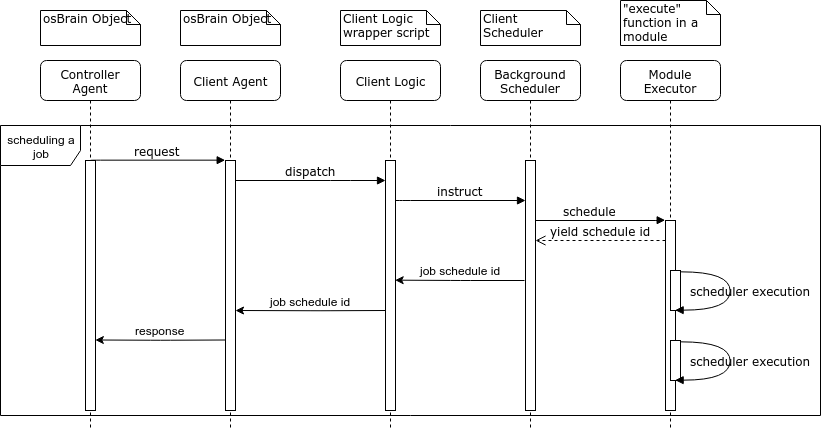

The diagram above was exported from draw.io. Its source (the exported page's mxGraphModel, read from the mxfile embedded in the PNG):
<mxGraphModel dx="1162" dy="602" grid="1" gridSize="10" guides="1" tooltips="1" connect="1" arrows="1" fold="1" page="1" pageScale="1" pageWidth="1100" pageHeight="850" background="#ffffff" math="0" shadow="0">
  <root>
    <mxCell id="0" />
    <mxCell id="1" parent="0" />
    <mxCell id="7baba1c4bc27f4b0-2" value="Client Agent" style="shape=umlLifeline;perimeter=lifelinePerimeter;whiteSpace=wrap;html=1;container=1;collapsible=0;recursiveResize=0;outlineConnect=0;rounded=1;shadow=0;comic=0;labelBackgroundColor=none;strokeColor=#000000;strokeWidth=1;fillColor=#FFFFFF;fontFamily=Verdana;fontSize=12;fontColor=#000000;align=center;" parent="1" vertex="1">
      <mxGeometry x="240" y="80" width="100" height="370" as="geometry" />
    </mxCell>
    <mxCell id="7baba1c4bc27f4b0-10" value="" style="html=1;points=[];perimeter=orthogonalPerimeter;rounded=0;shadow=0;comic=0;labelBackgroundColor=none;strokeColor=#000000;strokeWidth=1;fillColor=#FFFFFF;fontFamily=Verdana;fontSize=12;fontColor=#000000;align=center;" parent="7baba1c4bc27f4b0-2" vertex="1">
      <mxGeometry x="45" y="100" width="10" height="250" as="geometry" />
    </mxCell>
    <mxCell id="7baba1c4bc27f4b0-3" value="Client Logic" style="shape=umlLifeline;perimeter=lifelinePerimeter;whiteSpace=wrap;html=1;container=1;collapsible=0;recursiveResize=0;outlineConnect=0;rounded=1;shadow=0;comic=0;labelBackgroundColor=none;strokeColor=#000000;strokeWidth=1;fillColor=#FFFFFF;fontFamily=Verdana;fontSize=12;fontColor=#000000;align=center;" parent="1" vertex="1">
      <mxGeometry x="400" y="80" width="100" height="370" as="geometry" />
    </mxCell>
    <mxCell id="7baba1c4bc27f4b0-13" value="" style="html=1;points=[];perimeter=orthogonalPerimeter;rounded=0;shadow=0;comic=0;labelBackgroundColor=none;strokeColor=#000000;strokeWidth=1;fillColor=#FFFFFF;fontFamily=Verdana;fontSize=12;fontColor=#000000;align=center;" parent="7baba1c4bc27f4b0-3" vertex="1">
      <mxGeometry x="45" y="100" width="10" height="250" as="geometry" />
    </mxCell>
    <mxCell id="7baba1c4bc27f4b0-4" value="Background Scheduler" style="shape=umlLifeline;perimeter=lifelinePerimeter;whiteSpace=wrap;html=1;container=1;collapsible=0;recursiveResize=0;outlineConnect=0;rounded=1;shadow=0;comic=0;labelBackgroundColor=none;strokeColor=#000000;strokeWidth=1;fillColor=#FFFFFF;fontFamily=Verdana;fontSize=12;fontColor=#000000;align=center;" parent="1" vertex="1">
      <mxGeometry x="540" y="80" width="100" height="370" as="geometry" />
    </mxCell>
    <mxCell id="7baba1c4bc27f4b0-5" value="Module Executor" style="shape=umlLifeline;perimeter=lifelinePerimeter;whiteSpace=wrap;html=1;container=1;collapsible=0;recursiveResize=0;outlineConnect=0;rounded=1;shadow=0;comic=0;labelBackgroundColor=none;strokeColor=#000000;strokeWidth=1;fillColor=#FFFFFF;fontFamily=Verdana;fontSize=12;fontColor=#000000;align=center;" parent="1" vertex="1">
      <mxGeometry x="680" y="80" width="100" height="370" as="geometry" />
    </mxCell>
    <mxCell id="7baba1c4bc27f4b0-8" value="Controller Agent" style="shape=umlLifeline;perimeter=lifelinePerimeter;whiteSpace=wrap;html=1;container=1;collapsible=0;recursiveResize=0;outlineConnect=0;rounded=1;shadow=0;comic=0;labelBackgroundColor=none;strokeColor=#000000;strokeWidth=1;fillColor=#FFFFFF;fontFamily=Verdana;fontSize=12;fontColor=#000000;align=center;" parent="1" vertex="1">
      <mxGeometry x="100" y="80" width="100" height="370" as="geometry" />
    </mxCell>
    <mxCell id="7baba1c4bc27f4b0-9" value="" style="html=1;points=[];perimeter=orthogonalPerimeter;rounded=0;shadow=0;comic=0;labelBackgroundColor=none;strokeColor=#000000;strokeWidth=1;fillColor=#FFFFFF;fontFamily=Verdana;fontSize=12;fontColor=#000000;align=center;" parent="7baba1c4bc27f4b0-8" vertex="1">
      <mxGeometry x="45" y="100" width="10" height="250" as="geometry" />
    </mxCell>
    <mxCell id="7baba1c4bc27f4b0-16" value="" style="html=1;points=[];perimeter=orthogonalPerimeter;rounded=0;shadow=0;comic=0;labelBackgroundColor=none;strokeColor=#000000;strokeWidth=1;fillColor=#FFFFFF;fontFamily=Verdana;fontSize=12;fontColor=#000000;align=center;" parent="1" vertex="1">
      <mxGeometry x="585" y="180" width="10" height="250" as="geometry" />
    </mxCell>
    <mxCell id="7baba1c4bc27f4b0-17" value="instruct" style="html=1;verticalAlign=bottom;endArrow=block;labelBackgroundColor=none;fontFamily=Verdana;fontSize=12;edgeStyle=elbowEdgeStyle;elbow=vertical;" parent="1" source="7baba1c4bc27f4b0-13" target="7baba1c4bc27f4b0-16" edge="1">
      <mxGeometry relative="1" as="geometry">
        <mxPoint x="510" y="220" as="sourcePoint" />
        <Array as="points">
          <mxPoint x="460" y="220" />
        </Array>
      </mxGeometry>
    </mxCell>
    <mxCell id="7baba1c4bc27f4b0-19" value="" style="html=1;points=[];perimeter=orthogonalPerimeter;rounded=0;shadow=0;comic=0;labelBackgroundColor=none;strokeColor=#000000;strokeWidth=1;fillColor=#FFFFFF;fontFamily=Verdana;fontSize=12;fontColor=#000000;align=center;" parent="1" vertex="1">
      <mxGeometry x="725" y="240" width="10" height="190" as="geometry" />
    </mxCell>
    <mxCell id="7baba1c4bc27f4b0-20" value="schedule" style="html=1;verticalAlign=bottom;endArrow=block;entryX=0;entryY=0;labelBackgroundColor=none;fontFamily=Verdana;fontSize=12;edgeStyle=elbowEdgeStyle;elbow=vertical;" parent="1" source="7baba1c4bc27f4b0-16" target="7baba1c4bc27f4b0-19" edge="1">
      <mxGeometry x="1" y="75" relative="1" as="geometry">
        <mxPoint x="650" y="230" as="sourcePoint" />
        <Array as="points">
          <mxPoint x="660" y="240" />
        </Array>
        <mxPoint as="offset" />
      </mxGeometry>
    </mxCell>
    <mxCell id="7baba1c4bc27f4b0-21" value="yield schedule id" style="html=1;verticalAlign=bottom;endArrow=open;dashed=1;endSize=8;labelBackgroundColor=none;fontFamily=Verdana;fontSize=12;edgeStyle=elbowEdgeStyle;elbow=vertical;" parent="1" source="7baba1c4bc27f4b0-19" target="7baba1c4bc27f4b0-16" edge="1">
      <mxGeometry relative="1" as="geometry">
        <mxPoint x="650" y="306" as="targetPoint" />
        <Array as="points">
          <mxPoint x="700" y="260" />
        </Array>
      </mxGeometry>
    </mxCell>
    <mxCell id="7baba1c4bc27f4b0-11" value="request" style="html=1;verticalAlign=bottom;endArrow=block;entryX=0;entryY=0;labelBackgroundColor=none;fontFamily=Verdana;fontSize=12;edgeStyle=elbowEdgeStyle;elbow=vertical;" parent="1" source="7baba1c4bc27f4b0-9" target="7baba1c4bc27f4b0-10" edge="1">
      <mxGeometry relative="1" as="geometry">
        <mxPoint x="220" y="190" as="sourcePoint" />
      </mxGeometry>
    </mxCell>
    <mxCell id="7baba1c4bc27f4b0-14" value="dispatch" style="html=1;verticalAlign=bottom;endArrow=block;labelBackgroundColor=none;fontFamily=Verdana;fontSize=12;edgeStyle=elbowEdgeStyle;elbow=vertical;" parent="1" source="7baba1c4bc27f4b0-10" edge="1">
      <mxGeometry relative="1" as="geometry">
        <mxPoint x="370" y="200" as="sourcePoint" />
        <mxPoint x="445" y="200" as="targetPoint" />
        <Array as="points">
          <mxPoint x="400" y="200" />
        </Array>
      </mxGeometry>
    </mxCell>
    <mxCell id="7baba1c4bc27f4b0-34" value="" style="html=1;points=[];perimeter=orthogonalPerimeter;rounded=0;shadow=0;comic=0;labelBackgroundColor=none;strokeColor=#000000;strokeWidth=1;fillColor=#FFFFFF;fontFamily=Verdana;fontSize=12;fontColor=#000000;align=center;" parent="1" vertex="1">
      <mxGeometry x="730" y="290" width="10" height="40" as="geometry" />
    </mxCell>
    <mxCell id="7baba1c4bc27f4b0-36" value="scheduler execution" style="html=1;verticalAlign=bottom;endArrow=block;labelBackgroundColor=none;fontFamily=Verdana;fontSize=12;elbow=vertical;edgeStyle=orthogonalEdgeStyle;curved=1;exitX=1.043;exitY=0.027;exitPerimeter=0;exitDx=0;exitDy=0;" parent="1" source="7baba1c4bc27f4b0-34" edge="1">
      <mxGeometry x="0.232" y="-22" relative="1" as="geometry">
        <mxPoint x="610.3333333333333" y="310" as="sourcePoint" />
        <mxPoint x="735" y="330" as="targetPoint" />
        <Array as="points">
          <mxPoint x="790" y="291" />
          <mxPoint x="790" y="330" />
        </Array>
        <mxPoint x="20" y="12" as="offset" />
      </mxGeometry>
    </mxCell>
    <mxCell id="7baba1c4bc27f4b0-40" value="osBrain Object" style="shape=note;whiteSpace=wrap;html=1;size=14;verticalAlign=top;align=left;spacingTop=-6;rounded=0;shadow=0;comic=0;labelBackgroundColor=none;strokeColor=#000000;strokeWidth=1;fillColor=#FFFFFF;fontFamily=Verdana;fontSize=12;fontColor=#000000;" parent="1" vertex="1">
      <mxGeometry x="100" y="30" width="100" height="35" as="geometry" />
    </mxCell>
    <mxCell id="7baba1c4bc27f4b0-41" value="osBrain Object" style="shape=note;whiteSpace=wrap;html=1;size=14;verticalAlign=top;align=left;spacingTop=-6;rounded=0;shadow=0;comic=0;labelBackgroundColor=none;strokeColor=#000000;strokeWidth=1;fillColor=#FFFFFF;fontFamily=Verdana;fontSize=12;fontColor=#000000;" parent="1" vertex="1">
      <mxGeometry x="240" y="30" width="100" height="35" as="geometry" />
    </mxCell>
    <mxCell id="7baba1c4bc27f4b0-42" value="Client Logic wrapper script" style="shape=note;whiteSpace=wrap;html=1;size=14;verticalAlign=top;align=left;spacingTop=-6;rounded=0;shadow=0;comic=0;labelBackgroundColor=none;strokeColor=#000000;strokeWidth=1;fillColor=#FFFFFF;fontFamily=Verdana;fontSize=12;fontColor=#000000;" parent="1" vertex="1">
      <mxGeometry x="400" y="30" width="100" height="35" as="geometry" />
    </mxCell>
    <mxCell id="7baba1c4bc27f4b0-43" value="Client Scheduler" style="shape=note;whiteSpace=wrap;html=1;size=14;verticalAlign=top;align=left;spacingTop=-6;rounded=0;shadow=0;comic=0;labelBackgroundColor=none;strokeColor=#000000;strokeWidth=1;fillColor=#FFFFFF;fontFamily=Verdana;fontSize=12;fontColor=#000000;" parent="1" vertex="1">
      <mxGeometry x="540" y="30" width="100" height="35" as="geometry" />
    </mxCell>
    <mxCell id="7baba1c4bc27f4b0-44" value="&quot;execute&quot; function in a module&amp;nbsp;" style="shape=note;whiteSpace=wrap;html=1;size=14;verticalAlign=top;align=left;spacingTop=-6;rounded=0;shadow=0;comic=0;labelBackgroundColor=none;strokeColor=#000000;strokeWidth=1;fillColor=#FFFFFF;fontFamily=Verdana;fontSize=12;fontColor=#000000;" parent="1" vertex="1">
      <mxGeometry x="680" y="20" width="100" height="45" as="geometry" />
    </mxCell>
    <mxCell id="-JyFRONS2g_fw7GsYVzT-5" value="" style="html=1;points=[];perimeter=orthogonalPerimeter;rounded=0;shadow=0;comic=0;labelBackgroundColor=none;strokeColor=#000000;strokeWidth=1;fillColor=#FFFFFF;fontFamily=Verdana;fontSize=12;fontColor=#000000;align=center;" vertex="1" parent="1">
      <mxGeometry x="730" y="360" width="10" height="40" as="geometry" />
    </mxCell>
    <mxCell id="-JyFRONS2g_fw7GsYVzT-6" value="scheduler execution" style="html=1;verticalAlign=bottom;endArrow=block;labelBackgroundColor=none;fontFamily=Verdana;fontSize=12;elbow=vertical;edgeStyle=orthogonalEdgeStyle;curved=1;exitX=1.043;exitY=0.027;exitPerimeter=0;exitDx=0;exitDy=0;" edge="1" source="-JyFRONS2g_fw7GsYVzT-5" parent="1">
      <mxGeometry x="0.232" y="-22" relative="1" as="geometry">
        <mxPoint x="610.3333333333333" y="380" as="sourcePoint" />
        <mxPoint x="735" y="399.8571428571429" as="targetPoint" />
        <Array as="points">
          <mxPoint x="790" y="361" />
          <mxPoint x="790" y="400" />
        </Array>
        <mxPoint x="20" y="12" as="offset" />
      </mxGeometry>
    </mxCell>
    <mxCell id="-JyFRONS2g_fw7GsYVzT-7" value="" style="endArrow=classic;html=1;entryX=1.007;entryY=0.479;entryDx=0;entryDy=0;entryPerimeter=0;" edge="1" parent="1" target="7baba1c4bc27f4b0-13">
      <mxGeometry width="50" height="50" relative="1" as="geometry">
        <mxPoint x="584" y="300" as="sourcePoint" />
        <mxPoint x="480" y="300" as="targetPoint" />
        <Array as="points">
          <mxPoint x="520" y="300" />
        </Array>
      </mxGeometry>
    </mxCell>
    <mxCell id="-JyFRONS2g_fw7GsYVzT-10" value="job schedule id" style="text;html=1;resizable=0;points=[];align=center;verticalAlign=middle;labelBackgroundColor=#ffffff;" vertex="1" connectable="0" parent="-JyFRONS2g_fw7GsYVzT-7">
      <mxGeometry x="-0.0014" y="5" relative="1" as="geometry">
        <mxPoint y="-15" as="offset" />
      </mxGeometry>
    </mxCell>
    <mxCell id="-JyFRONS2g_fw7GsYVzT-13" value="" style="endArrow=classic;html=1;exitX=-0.033;exitY=0.544;exitDx=0;exitDy=0;exitPerimeter=0;" edge="1" parent="1">
      <mxGeometry width="50" height="50" relative="1" as="geometry">
        <mxPoint x="445" y="330" as="sourcePoint" />
        <mxPoint x="295" y="330" as="targetPoint" />
        <Array as="points">
          <mxPoint x="380.48275862068954" y="330.27586206896547" />
        </Array>
      </mxGeometry>
    </mxCell>
    <mxCell id="-JyFRONS2g_fw7GsYVzT-14" value="job schedule id" style="text;html=1;resizable=0;points=[];align=center;verticalAlign=middle;labelBackgroundColor=#ffffff;" vertex="1" connectable="0" parent="-JyFRONS2g_fw7GsYVzT-13">
      <mxGeometry x="-0.0014" y="5" relative="1" as="geometry">
        <mxPoint y="-15" as="offset" />
      </mxGeometry>
    </mxCell>
    <mxCell id="-JyFRONS2g_fw7GsYVzT-15" value="" style="endArrow=classic;html=1;entryX=0.953;entryY=0.6;entryDx=0;entryDy=0;entryPerimeter=0;exitX=-0.033;exitY=0.544;exitDx=0;exitDy=0;exitPerimeter=0;" edge="1" parent="1">
      <mxGeometry width="50" height="50" relative="1" as="geometry">
        <mxPoint x="284.5" y="359.5" as="sourcePoint" />
        <mxPoint x="154.84482758620675" y="359.5" as="targetPoint" />
        <Array as="points">
          <mxPoint x="219.98275862068954" y="359.77586206896547" />
        </Array>
      </mxGeometry>
    </mxCell>
    <mxCell id="-JyFRONS2g_fw7GsYVzT-16" value="response" style="text;html=1;resizable=0;points=[];align=center;verticalAlign=middle;labelBackgroundColor=#ffffff;" vertex="1" connectable="0" parent="-JyFRONS2g_fw7GsYVzT-15">
      <mxGeometry x="-0.0014" y="5" relative="1" as="geometry">
        <mxPoint y="-15" as="offset" />
      </mxGeometry>
    </mxCell>
    <mxCell id="-JyFRONS2g_fw7GsYVzT-17" value="scheduling a job" style="shape=umlFrame;whiteSpace=wrap;html=1;width=80;height=40;" vertex="1" parent="1">
      <mxGeometry x="60" y="145" width="820" height="290" as="geometry" />
    </mxCell>
  </root>
</mxGraphModel>